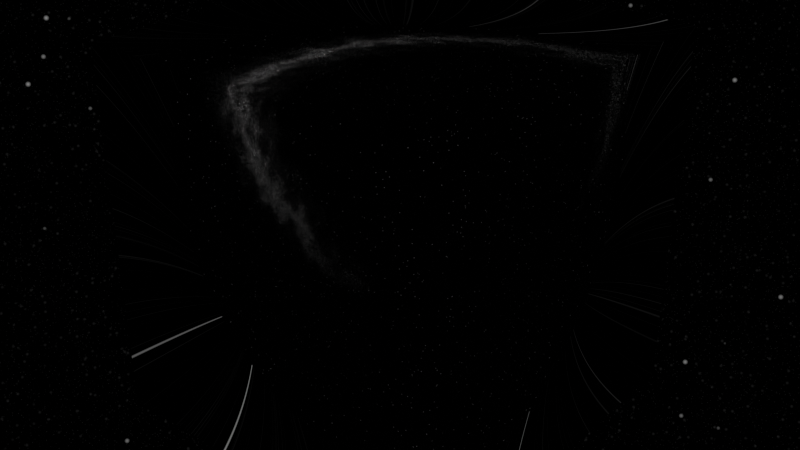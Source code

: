 # Source: skybox.blend  (saved by Blender 4.2.66; exported with 4.5.12 LTS)
import bpy
from mathutils import Matrix  # noqa: F401  (used for matrix-valued properties, if any)

bpy.ops.wm.read_factory_settings(use_empty=True)
scene = bpy.context.scene
scene.name = 'Scene'

# ---- collections
col_collection = bpy.data.collections.new('Collection'); scene.collection.children.link(col_collection)

# ---- images (referenced by path relative to the original .blend; pixels are not part of the script)
import os
ASSET_DIR = os.environ.get("B2B_ASSET_DIR", "")  # directory of the original .blend (textures are referenced by path, not embedded)
HERE = os.path.dirname(os.path.abspath(__file__))  # packed textures are extracted next to this script under _unpacked/

def load_image(name, relpath, width, height, colorspace="sRGB"):
    """Load a texture the original file referenced (path relative to the .blend, or extracted next to this script)."""
    p = next((c for c in (os.path.join(HERE, relpath), os.path.join(ASSET_DIR, relpath)) if relpath and os.path.exists(c)), "")
    if p:
        img = bpy.data.images.load(p, check_existing=True)
        img.name = name
    else:  # same state as the original file: an image datablock whose file is absent (Cycles renders it pink)
        img = bpy.data.images.new(name, width, height)
        img.source = "FILE"
        img.filepath = "//" + (relpath or name)
    img.colorspace_settings.name = colorspace
    return img
img_stars = load_image('Stars', 'Stars.png', 1024, 1024, 'sRGB')

# ---- materials (node trees are filled in below, after node groups)
mat_material = bpy.data.materials.new('Material')

# ---- material node trees
mat_material.use_nodes = True; mat_material.node_tree.nodes.clear()
_N = mat_material.node_tree.nodes; _L = mat_material.node_tree.links
n0 = _N.new('ShaderNodeOutputMaterial'); n0.name = 'Material Output'; n0.location = (300, 300)
n1 = _N.new('ShaderNodeBsdfAnisotropic'); n1.name = 'Glossy BSDF'; n1.location = (10, 300)
n1.inputs[1].default_value = 0.0
n2 = _N.new('ShaderNodeTexImage'); n2.name = 'Image Texture'; n2.location = (213, 76)
n2.image = img_stars
_L.new(n1.outputs[0], n0.inputs[0])
n0.is_active_output = True

# ---- world
world_world = bpy.data.worlds.new('World'); scene.world = world_world
world_world.use_nodes = True; world_world.node_tree.nodes.clear()
_N = world_world.node_tree.nodes; _L = world_world.node_tree.links
n0 = _N.new('ShaderNodeOutputWorld'); n0.name = 'World Output'; n0.location = (1973, 300)
n1 = _N.new('ShaderNodeBackground'); n1.name = 'Background'; n1.location = (727, 212)
n1.inputs[0].default_value = (0.09876, 0.2332, 0.305, 1.0)
n2 = _N.new('ShaderNodeMixShader'); n2.name = 'Mix Shader'; n2.location = (1426, 352)
n3 = _N.new('ShaderNodeBackground'); n3.name = 'Background.001'; n3.location = (1210, 109)
n4 = _N.new('ShaderNodeLightPath'); n4.name = 'Light Path'; n4.location = (696, 587)
n5 = _N.new('ShaderNodeTexGradient'); n5.name = 'Gradient Texture'; n5.location = (-1098, 57)
n6 = _N.new('ShaderNodeTexCoord'); n6.name = 'Texture Coordinate'; n6.location = (-1542, 244)
n7 = _N.new('ShaderNodeMapping'); n7.name = 'Mapping'; n7.location = (-1312, 202)
n7.inputs[1].default_value = (0.3, 0.0, 0.0)
n7.inputs[2].default_value = (0.0, 1.571, 0.0)
n8 = _N.new('ShaderNodeValToRGB'); n8.name = 'Color Ramp'; n8.location = (-873, 122)
n8.color_ramp.interpolation = 'B_SPLINE'
while len(n8.color_ramp.elements) > 1: n8.color_ramp.elements.remove(n8.color_ramp.elements[-1])
n8.color_ramp.elements[0].position = 0.0; n8.color_ramp.elements[0].color = (0.0, 0.0999, 0.1746, 1.0)
_e = n8.color_ramp.elements.new(0.3353); _e.color = (0.0, 0.005605, 0.02519, 1.0)
_e = n8.color_ramp.elements.new(1.0); _e.color = (0.0, 0.005605, 0.02519, 1.0)
n9 = _N.new('ShaderNodeTexGradient'); n9.name = 'Gradient Texture.001'; n9.location = (-830, -253)
n10 = _N.new('ShaderNodeValToRGB'); n10.name = 'Color Ramp.001'; n10.location = (-591, -231)
n10.color_ramp.interpolation = 'B_SPLINE'
while len(n10.color_ramp.elements) > 1: n10.color_ramp.elements.remove(n10.color_ramp.elements[-1])
n10.color_ramp.elements[0].position = 0.3565; n10.color_ramp.elements[0].color = (0.0, 0.0, 0.0, 1.0)
_e = n10.color_ramp.elements.new(0.4743); _e.color = (0.4542, 1.0, 0.9509, 1.0)
_e = n10.color_ramp.elements.new(0.5921); _e.color = (0.0, 0.0, 0.0, 1.0)
n11 = _N.new('ShaderNodeMix'); n11.name = 'Mix.001'; n11.location = (634, -66)
n11.data_type = 'RGBA'
n11.blend_type = 'DODGE'
n11.inputs[0].default_value = 1.0
n12 = _N.new('ShaderNodeTexCoord'); n12.name = 'Texture Coordinate.001'; n12.location = (-1941, -155)
n13 = _N.new('ShaderNodeMapping'); n13.name = 'Mapping.001'; n13.location = (-1033, -221)
n13.inputs[1].default_value = (0.6, 0.0, 0.0)
n13.inputs[2].default_value = (0.0, 1.04, 0.0)
n14 = _N.new('ShaderNodeSeparateXYZ'); n14.name = 'Separate XYZ'; n14.location = (-1687, -178)
n15 = _N.new('ShaderNodeCombineXYZ'); n15.name = 'Combine XYZ'; n15.location = (-1277, -213)
n16 = _N.new('ShaderNodeMath'); n16.name = 'Math'; n16.location = (-1492, -332)
n17 = _N.new('ShaderNodeTexNoise'); n17.name = 'Noise Texture'; n17.location = (-2612, -269)
n17.inputs[3].default_value = 60.0
n18 = _N.new('ShaderNodeTexNoise'); n18.name = 'Noise Texture.001'; n18.location = (-2638, -753)
n18.inputs[3].default_value = 0.2
n19 = _N.new('ShaderNodeMix'); n19.name = 'Mix'; n19.location = (-1802, -493)
n19.data_type = 'RGBA'
n20 = _N.new('ShaderNodeSeparateXYZ'); n20.name = 'Separate XYZ.002'; n20.location = (-2416, -760)
n21 = _N.new('ShaderNodeMapping'); n21.name = 'Mapping.003'; n21.location = (-2229, -758)
n21.inputs[1].default_value = (-0.5, 0.0, 0.0)
n22 = _N.new('ShaderNodeSeparateXYZ'); n22.name = 'Separate XYZ.003'; n22.location = (-2418, -407)
n23 = _N.new('ShaderNodeMapping'); n23.name = 'Mapping.004'; n23.location = (-2230, -393)
n23.inputs[1].default_value = (-0.5, 0.0, 0.0)
n24 = _N.new('ShaderNodeValue'); n24.name = 'Value'; n24.location = (-2879, -581)
n24.outputs[0].default_value = 2.0
n25 = _N.new('ShaderNodeMath'); n25.name = 'Math.001'; n25.location = (-2600, -583)
n25.operation = 'DIVIDE'
n25.inputs[0].default_value = 1.0
n26 = _N.new('ShaderNodeValue'); n26.name = 'Value.001'; n26.location = (-2916, -995)
n26.outputs[0].default_value = 10.0
n27 = _N.new('ShaderNodeMath'); n27.name = 'Math.002'; n27.location = (-2629, -1052)
n27.operation = 'DIVIDE'
n27.inputs[0].default_value = 1.0
n28 = _N.new('ShaderNodeMath'); n28.name = 'Math.003'; n28.location = (-2048, -744)
n28.operation = 'MULTIPLY'
n29 = _N.new('ShaderNodeMath'); n29.name = 'Math.004'; n29.location = (-2042, -509)
n29.operation = 'MULTIPLY'
n30 = _N.new('ShaderNodeTexCoord'); n30.name = 'Texture Coordinate.002'; n30.location = (-1067, -675)
n31 = _N.new('ShaderNodeMix'); n31.name = 'Mix.002'; n31.location = (1044, -108)
n31.data_type = 'RGBA'
n32 = _N.new('ShaderNodeSeparateXYZ'); n32.name = 'Separate XYZ.001'; n32.location = (-862, -668)
n33 = _N.new('ShaderNodeMath'); n33.name = 'Math.005'; n33.location = (-650, -667)
n33.operation = 'SUBTRACT'
n33.inputs[1].default_value = -0.08
n34 = _N.new('ShaderNodeMath'); n34.name = 'Math.006'; n34.location = (16, -199)
n34.operation = 'MULTIPLY'
n34.inputs[1].default_value = 1.15
n35 = _N.new('ShaderNodeMix'); n35.name = 'Mix.004'; n35.location = (337, 109)
n35.data_type = 'RGBA'
n35.inputs[7].default_value = (0.0, 0.0, 0.0, 1.0)
n36 = _N.new('ShaderNodeTexVoronoi'); n36.name = 'Voronoi Texture'; n36.location = (-1442, 1607)
n36.inputs[2].default_value = 122.5
n37 = _N.new('ShaderNodeValToRGB'); n37.name = 'Color Ramp.002'; n37.location = (-1223, 1588)
while len(n37.color_ramp.elements) > 1: n37.color_ramp.elements.remove(n37.color_ramp.elements[-1])
n37.color_ramp.elements[0].position = 1.304e-08; n37.color_ramp.elements[0].color = (1.0, 1.0, 1.0, 1.0)
_e = n37.color_ramp.elements.new(0.2115); _e.color = (0.0, 0.0, 0.0, 1.0)
n38 = _N.new('ShaderNodeClamp'); n38.name = 'Clamp'; n38.location = (-930, 452)
n38.inputs[1].default_value = 0.01
n39 = _N.new('ShaderNodeMath'); n39.name = 'Math.007'; n39.location = (-638, 528)
n39.operation = 'MULTIPLY'
n40 = _N.new('ShaderNodeFloatCurve'); n40.name = 'Float Curve'; n40.location = (-387, 472)
_c = n40.mapping.curves[0]
while len(_c.points) > 2: _c.points.remove(_c.points[-1])
_c.points[0].location = (0.0, 0.0); _c.points[0].handle_type = 'AUTO'
_c.points[1].location = (0.42296, 0.13414); _c.points[1].handle_type = 'AUTO'
_p = _c.points.new(0.66465, 0.83621); _p.handle_type = 'AUTO'
_p = _c.points.new(1.0, 1.0); _p.handle_type = 'AUTO'
n40.mapping.update()
n41 = _N.new('ShaderNodeMath'); n41.name = 'Math.008'; n41.location = (-342, -441)
n41.operation = 'MULTIPLY'
n42 = _N.new('ShaderNodeMath'); n42.name = 'Math.009'; n42.location = (-101, 240)
n42.operation = 'MULTIPLY'
n42.inputs[1].default_value = 31.6
n43 = _N.new('ShaderNodeTexVoronoi'); n43.name = 'Voronoi Texture.001'; n43.location = (-1438, 1251)
n43.inputs[2].default_value = 400.0
n44 = _N.new('ShaderNodeValToRGB'); n44.name = 'Color Ramp.003'; n44.location = (-1222, 1289)
while len(n44.color_ramp.elements) > 1: n44.color_ramp.elements.remove(n44.color_ramp.elements[-1])
n44.color_ramp.elements[0].position = 1.304e-08; n44.color_ramp.elements[0].color = (1.0, 1.0, 1.0, 1.0)
_e = n44.color_ramp.elements.new(0.2689); _e.color = (0.0, 0.0, 0.0, 1.0)
n45 = _N.new('ShaderNodeMath'); n45.name = 'Math.010'; n45.location = (-879, 1237)
n46 = _N.new('ShaderNodeTexVoronoi'); n46.name = 'Voronoi Texture.002'; n46.location = (-1439, 828)
n46.inputs[2].default_value = 1000.0
n47 = _N.new('ShaderNodeValToRGB'); n47.name = 'Color Ramp.004'; n47.location = (-1194, 858)
while len(n47.color_ramp.elements) > 1: n47.color_ramp.elements.remove(n47.color_ramp.elements[-1])
n47.color_ramp.elements[0].position = 0.0; n47.color_ramp.elements[0].color = (1.0, 1.0, 1.0, 1.0)
_e = n47.color_ramp.elements.new(0.1934); _e.color = (0.0, 0.0, 0.0, 1.0)
n48 = _N.new('ShaderNodeMath'); n48.name = 'Math.011'; n48.location = (-881, 977)
n49 = _N.new('ShaderNodeTexVoronoi'); n49.name = 'Voronoi Texture.003'; n49.location = (-395, 984)
n49.inputs[2].default_value = 34.4
n50 = _N.new('ShaderNodeValToRGB'); n50.name = 'Color Ramp.005'; n50.location = (-177, 859)
while len(n50.color_ramp.elements) > 1: n50.color_ramp.elements.remove(n50.color_ramp.elements[-1])
n50.color_ramp.elements[0].position = 0.0; n50.color_ramp.elements[0].color = (0.2435, 0.2435, 0.2435, 1.0)
_e = n50.color_ramp.elements.new(0.08459); _e.color = (0.0, 0.0, 0.0, 1.0)
n51 = _N.new('ShaderNodeMath'); n51.name = 'Math.012'; n51.location = (127, 447)
_L.new(n1.outputs[0], n2.inputs[1])
_L.new(n3.outputs[0], n2.inputs[2])
_L.new(n4.outputs[0], n2.inputs[0])
_L.new(n6.outputs[0], n7.inputs[0])
_L.new(n7.outputs[0], n5.inputs[0])
_L.new(n13.outputs[0], n9.inputs[0])
_L.new(n34.outputs[0], n11.inputs[7])
_L.new(n12.outputs[0], n14.inputs[0])
_L.new(n14.outputs[1], n15.inputs[1])
_L.new(n14.outputs[2], n15.inputs[2])
_L.new(n14.outputs[0], n16.inputs[0])
_L.new(n16.outputs[0], n15.inputs[0])
_L.new(n20.outputs[0], n21.inputs[0])
_L.new(n18.outputs[1], n20.inputs[0])
_L.new(n28.outputs[0], n19.inputs[7])
_L.new(n22.outputs[0], n23.inputs[0])
_L.new(n17.outputs[1], n22.inputs[0])
_L.new(n29.outputs[0], n19.inputs[6])
_L.new(n24.outputs[0], n17.inputs[2])
_L.new(n24.outputs[0], n25.inputs[1])
_L.new(n25.outputs[0], n23.inputs[3])
_L.new(n26.outputs[0], n27.inputs[1])
_L.new(n27.outputs[0], n21.inputs[3])
_L.new(n26.outputs[0], n18.inputs[2])
_L.new(n19.outputs[2], n16.inputs[1])
_L.new(n21.outputs[0], n28.inputs[0])
_L.new(n26.outputs[0], n28.inputs[1])
_L.new(n23.outputs[0], n29.inputs[0])
_L.new(n24.outputs[0], n29.inputs[1])
_L.new(n5.outputs[0], n8.inputs[0])
_L.new(n9.outputs[0], n10.inputs[0])
_L.new(n15.outputs[0], n13.inputs[0])
_L.new(n31.outputs[2], n3.inputs[0])
_L.new(n30.outputs[0], n32.inputs[0])
_L.new(n33.outputs[0], n31.inputs[0])
_L.new(n11.outputs[2], n31.inputs[7])
_L.new(n32.outputs[2], n33.inputs[0])
_L.new(n10.outputs[0], n34.inputs[0])
_L.new(n35.outputs[2], n11.inputs[6])
_L.new(n35.outputs[2], n31.inputs[6])
_L.new(n8.outputs[0], n35.inputs[6])
_L.new(n36.outputs[0], n37.inputs[0])
_L.new(n38.outputs[0], n39.inputs[1])
_L.new(n39.outputs[0], n40.inputs[1])
_L.new(n33.outputs[0], n41.inputs[0])
_L.new(n10.outputs[0], n41.inputs[1])
_L.new(n41.outputs[0], n38.inputs[0])
_L.new(n40.outputs[0], n42.inputs[0])
_L.new(n43.outputs[0], n44.inputs[0])
_L.new(n37.outputs[0], n45.inputs[0])
_L.new(n44.outputs[0], n45.inputs[1])
_L.new(n46.outputs[0], n47.inputs[0])
_L.new(n47.outputs[0], n48.inputs[1])
_L.new(n45.outputs[0], n48.inputs[0])
_L.new(n48.outputs[0], n39.inputs[0])
_L.new(n49.outputs[0], n50.inputs[0])
_L.new(n50.outputs[0], n51.inputs[0])
_L.new(n42.outputs[0], n51.inputs[1])
_L.new(n51.outputs[0], n0.inputs[0])
n0.is_active_output = True
world_world.color = (0.05088, 0.05088, 0.05088)
world_world.sun_shadow_jitter_overblur = 0.0

# ---- meshes
me_cube = bpy.data.meshes.new('Cube')
me_cube.from_pydata([(-1.0, -1.0, -1.0), (-1.0, -1.0, 1.0), (-1.0, 1.0, -1.0), (-1.0, 1.0, 1.0), (1.0, -1.0, -1.0), (1.0, -1.0, 1.0), (1.0, 1.0, -1.0), (1.0, 1.0, 1.0)], [], [(0, 1, 3, 2), (2, 3, 7, 6), (6, 7, 5, 4), (4, 5, 1, 0), (2, 6, 4, 0), (7, 3, 1, 5)])
me_cube.polygons.foreach_set('use_smooth', [True] * 6)
_uv = me_cube.uv_layers.new(name='UVMap')
_uv.uv.foreach_set('vector', [0.375, 0.0, 0.625, 0.0, 0.625, 0.25, 0.375, 0.25, 0.375, 0.25, 0.625, 0.25, 0.625, 0.5, 0.375, 0.5, 0.375, 0.5, 0.625, 0.5, 0.625, 0.75, 0.375, 0.75, 0.375, 0.75, 0.625, 0.75, 0.625, 1.0, 0.375, 1.0, 0.125, 0.5, 0.375, 0.5, 0.375, 0.75, 0.125, 0.75, 0.625, 0.5, 0.875, 0.5, 0.875, 0.75, 0.625, 0.75])
me_cube.materials.append(mat_material)
me_cube.update()

# ---- objects
ob_cube = bpy.data.objects.new('Cube', me_cube)

# ---- transforms, parenting, visibility, modifiers, constraints
ob_cube.location = (0.0, 0.0, 0.0)

# ---- collection membership
col_collection.objects.link(ob_cube)

# ---- scene / render settings (as saved in the file)
scene.frame_start = 1; scene.frame_end = 250; scene.frame_set(1)
scene.render.engine = 'CYCLES'
scene.cycles.use_denoising = False
scene.cycles.samples = 1024
bpy.context.view_layer.update()

# ---- added for rendering (the .blend has no active camera): camera
cam_auto = bpy.data.cameras.new('AutoCamera')
cam_auto.lens = 50.0
cam_auto.sensor_width = 36.0
cam_auto.clip_end = 1000.0
ob_auto_camera = bpy.data.objects.new('AutoCamera', cam_auto)
scene.collection.objects.link(ob_auto_camera)
ob_auto_camera.location = (3.20507, -3.84609, 2.56406)
ob_auto_camera.rotation_euler = (1.09748, -7.21219e-08, 0.694738)
scene.camera = ob_auto_camera
bpy.context.view_layer.update()
